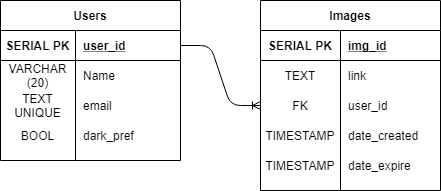

The diagram above was exported from draw.io. Its source (the exported page's mxGraphModel, read from the mxfile embedded in the PNG):
<mxGraphModel dx="832" dy="628" grid="1" gridSize="10" guides="1" tooltips="1" connect="1" arrows="1" fold="1" page="1" pageScale="1" pageWidth="850" pageHeight="1100" math="0" shadow="0">
  <root>
    <mxCell id="0" />
    <mxCell id="1" parent="0" />
    <mxCell id="qNIH6Hww9Ve1UKrxiaCV-2" value="Users" style="shape=table;startSize=30;container=1;collapsible=1;childLayout=tableLayout;fixedRows=1;rowLines=0;fontStyle=1;align=center;resizeLast=1;" vertex="1" parent="1">
      <mxGeometry x="210" y="235" width="180" height="160" as="geometry" />
    </mxCell>
    <mxCell id="qNIH6Hww9Ve1UKrxiaCV-3" value="" style="shape=partialRectangle;collapsible=0;dropTarget=0;pointerEvents=0;fillColor=none;top=0;left=0;bottom=1;right=0;points=[[0,0.5],[1,0.5]];portConstraint=eastwest;" vertex="1" parent="qNIH6Hww9Ve1UKrxiaCV-2">
      <mxGeometry y="30" width="180" height="30" as="geometry" />
    </mxCell>
    <mxCell id="qNIH6Hww9Ve1UKrxiaCV-4" value="SERIAL PK" style="shape=partialRectangle;connectable=0;fillColor=none;top=0;left=0;bottom=0;right=0;fontStyle=1;overflow=hidden;" vertex="1" parent="qNIH6Hww9Ve1UKrxiaCV-3">
      <mxGeometry width="75" height="30" as="geometry" />
    </mxCell>
    <mxCell id="qNIH6Hww9Ve1UKrxiaCV-5" value="user_id" style="shape=partialRectangle;connectable=0;fillColor=none;top=0;left=0;bottom=0;right=0;align=left;spacingLeft=6;fontStyle=5;overflow=hidden;" vertex="1" parent="qNIH6Hww9Ve1UKrxiaCV-3">
      <mxGeometry x="75" width="105" height="30" as="geometry" />
    </mxCell>
    <mxCell id="qNIH6Hww9Ve1UKrxiaCV-6" value="" style="shape=partialRectangle;collapsible=0;dropTarget=0;pointerEvents=0;fillColor=none;top=0;left=0;bottom=0;right=0;points=[[0,0.5],[1,0.5]];portConstraint=eastwest;" vertex="1" parent="qNIH6Hww9Ve1UKrxiaCV-2">
      <mxGeometry y="60" width="180" height="30" as="geometry" />
    </mxCell>
    <mxCell id="qNIH6Hww9Ve1UKrxiaCV-7" value="VARCHAR&#10;(20)" style="shape=partialRectangle;connectable=0;fillColor=none;top=0;left=0;bottom=0;right=0;editable=1;overflow=hidden;" vertex="1" parent="qNIH6Hww9Ve1UKrxiaCV-6">
      <mxGeometry width="75" height="30" as="geometry" />
    </mxCell>
    <mxCell id="qNIH6Hww9Ve1UKrxiaCV-8" value="Name" style="shape=partialRectangle;connectable=0;fillColor=none;top=0;left=0;bottom=0;right=0;align=left;spacingLeft=6;overflow=hidden;" vertex="1" parent="qNIH6Hww9Ve1UKrxiaCV-6">
      <mxGeometry x="75" width="105" height="30" as="geometry" />
    </mxCell>
    <mxCell id="qNIH6Hww9Ve1UKrxiaCV-9" value="" style="shape=partialRectangle;collapsible=0;dropTarget=0;pointerEvents=0;fillColor=none;top=0;left=0;bottom=0;right=0;points=[[0,0.5],[1,0.5]];portConstraint=eastwest;" vertex="1" parent="qNIH6Hww9Ve1UKrxiaCV-2">
      <mxGeometry y="90" width="180" height="30" as="geometry" />
    </mxCell>
    <mxCell id="qNIH6Hww9Ve1UKrxiaCV-10" value="TEXT&#10;UNIQUE" style="shape=partialRectangle;connectable=0;fillColor=none;top=0;left=0;bottom=0;right=0;editable=1;overflow=hidden;" vertex="1" parent="qNIH6Hww9Ve1UKrxiaCV-9">
      <mxGeometry width="75" height="30" as="geometry" />
    </mxCell>
    <mxCell id="qNIH6Hww9Ve1UKrxiaCV-11" value="email" style="shape=partialRectangle;connectable=0;fillColor=none;top=0;left=0;bottom=0;right=0;align=left;spacingLeft=6;overflow=hidden;" vertex="1" parent="qNIH6Hww9Ve1UKrxiaCV-9">
      <mxGeometry x="75" width="105" height="30" as="geometry" />
    </mxCell>
    <mxCell id="qNIH6Hww9Ve1UKrxiaCV-12" value="" style="shape=partialRectangle;collapsible=0;dropTarget=0;pointerEvents=0;fillColor=none;top=0;left=0;bottom=0;right=0;points=[[0,0.5],[1,0.5]];portConstraint=eastwest;" vertex="1" parent="qNIH6Hww9Ve1UKrxiaCV-2">
      <mxGeometry y="120" width="180" height="30" as="geometry" />
    </mxCell>
    <mxCell id="qNIH6Hww9Ve1UKrxiaCV-13" value="BOOL" style="shape=partialRectangle;connectable=0;fillColor=none;top=0;left=0;bottom=0;right=0;editable=1;overflow=hidden;" vertex="1" parent="qNIH6Hww9Ve1UKrxiaCV-12">
      <mxGeometry width="75" height="30" as="geometry" />
    </mxCell>
    <mxCell id="qNIH6Hww9Ve1UKrxiaCV-14" value="dark_pref" style="shape=partialRectangle;connectable=0;fillColor=none;top=0;left=0;bottom=0;right=0;align=left;spacingLeft=6;overflow=hidden;" vertex="1" parent="qNIH6Hww9Ve1UKrxiaCV-12">
      <mxGeometry x="75" width="105" height="30" as="geometry" />
    </mxCell>
    <mxCell id="qNIH6Hww9Ve1UKrxiaCV-15" value="Images" style="shape=table;startSize=30;container=1;collapsible=1;childLayout=tableLayout;fixedRows=1;rowLines=0;fontStyle=1;align=center;resizeLast=1;" vertex="1" parent="1">
      <mxGeometry x="470" y="235" width="180" height="190" as="geometry" />
    </mxCell>
    <mxCell id="qNIH6Hww9Ve1UKrxiaCV-16" value="" style="shape=partialRectangle;collapsible=0;dropTarget=0;pointerEvents=0;fillColor=none;top=0;left=0;bottom=1;right=0;points=[[0,0.5],[1,0.5]];portConstraint=eastwest;" vertex="1" parent="qNIH6Hww9Ve1UKrxiaCV-15">
      <mxGeometry y="30" width="180" height="30" as="geometry" />
    </mxCell>
    <mxCell id="qNIH6Hww9Ve1UKrxiaCV-17" value="SERIAL PK" style="shape=partialRectangle;connectable=0;fillColor=none;top=0;left=0;bottom=0;right=0;fontStyle=1;overflow=hidden;" vertex="1" parent="qNIH6Hww9Ve1UKrxiaCV-16">
      <mxGeometry width="80" height="30" as="geometry" />
    </mxCell>
    <mxCell id="qNIH6Hww9Ve1UKrxiaCV-18" value="img_id" style="shape=partialRectangle;connectable=0;fillColor=none;top=0;left=0;bottom=0;right=0;align=left;spacingLeft=6;fontStyle=5;overflow=hidden;" vertex="1" parent="qNIH6Hww9Ve1UKrxiaCV-16">
      <mxGeometry x="80" width="100" height="30" as="geometry" />
    </mxCell>
    <mxCell id="qNIH6Hww9Ve1UKrxiaCV-19" value="" style="shape=partialRectangle;collapsible=0;dropTarget=0;pointerEvents=0;fillColor=none;top=0;left=0;bottom=0;right=0;points=[[0,0.5],[1,0.5]];portConstraint=eastwest;" vertex="1" parent="qNIH6Hww9Ve1UKrxiaCV-15">
      <mxGeometry y="60" width="180" height="30" as="geometry" />
    </mxCell>
    <mxCell id="qNIH6Hww9Ve1UKrxiaCV-20" value="TEXT" style="shape=partialRectangle;connectable=0;fillColor=none;top=0;left=0;bottom=0;right=0;editable=1;overflow=hidden;" vertex="1" parent="qNIH6Hww9Ve1UKrxiaCV-19">
      <mxGeometry width="80" height="30" as="geometry" />
    </mxCell>
    <mxCell id="qNIH6Hww9Ve1UKrxiaCV-21" value="link" style="shape=partialRectangle;connectable=0;fillColor=none;top=0;left=0;bottom=0;right=0;align=left;spacingLeft=6;overflow=hidden;" vertex="1" parent="qNIH6Hww9Ve1UKrxiaCV-19">
      <mxGeometry x="80" width="100" height="30" as="geometry" />
    </mxCell>
    <mxCell id="qNIH6Hww9Ve1UKrxiaCV-22" value="" style="shape=partialRectangle;collapsible=0;dropTarget=0;pointerEvents=0;fillColor=none;top=0;left=0;bottom=0;right=0;points=[[0,0.5],[1,0.5]];portConstraint=eastwest;" vertex="1" parent="qNIH6Hww9Ve1UKrxiaCV-15">
      <mxGeometry y="90" width="180" height="30" as="geometry" />
    </mxCell>
    <mxCell id="qNIH6Hww9Ve1UKrxiaCV-23" value="FK" style="shape=partialRectangle;connectable=0;fillColor=none;top=0;left=0;bottom=0;right=0;editable=1;overflow=hidden;" vertex="1" parent="qNIH6Hww9Ve1UKrxiaCV-22">
      <mxGeometry width="80" height="30" as="geometry" />
    </mxCell>
    <mxCell id="qNIH6Hww9Ve1UKrxiaCV-24" value="user_id" style="shape=partialRectangle;connectable=0;fillColor=none;top=0;left=0;bottom=0;right=0;align=left;spacingLeft=6;overflow=hidden;" vertex="1" parent="qNIH6Hww9Ve1UKrxiaCV-22">
      <mxGeometry x="80" width="100" height="30" as="geometry" />
    </mxCell>
    <mxCell id="qNIH6Hww9Ve1UKrxiaCV-25" value="" style="shape=partialRectangle;collapsible=0;dropTarget=0;pointerEvents=0;fillColor=none;top=0;left=0;bottom=0;right=0;points=[[0,0.5],[1,0.5]];portConstraint=eastwest;" vertex="1" parent="qNIH6Hww9Ve1UKrxiaCV-15">
      <mxGeometry y="120" width="180" height="30" as="geometry" />
    </mxCell>
    <mxCell id="qNIH6Hww9Ve1UKrxiaCV-26" value="TIMESTAMP" style="shape=partialRectangle;connectable=0;fillColor=none;top=0;left=0;bottom=0;right=0;editable=1;overflow=hidden;" vertex="1" parent="qNIH6Hww9Ve1UKrxiaCV-25">
      <mxGeometry width="80" height="30" as="geometry" />
    </mxCell>
    <mxCell id="qNIH6Hww9Ve1UKrxiaCV-27" value="date_created" style="shape=partialRectangle;connectable=0;fillColor=none;top=0;left=0;bottom=0;right=0;align=left;spacingLeft=6;overflow=hidden;" vertex="1" parent="qNIH6Hww9Ve1UKrxiaCV-25">
      <mxGeometry x="80" width="100" height="30" as="geometry" />
    </mxCell>
    <mxCell id="qNIH6Hww9Ve1UKrxiaCV-34" style="shape=partialRectangle;collapsible=0;dropTarget=0;pointerEvents=0;fillColor=none;top=0;left=0;bottom=0;right=0;points=[[0,0.5],[1,0.5]];portConstraint=eastwest;" vertex="1" parent="qNIH6Hww9Ve1UKrxiaCV-15">
      <mxGeometry y="150" width="180" height="30" as="geometry" />
    </mxCell>
    <mxCell id="qNIH6Hww9Ve1UKrxiaCV-35" value="TIMESTAMP" style="shape=partialRectangle;connectable=0;fillColor=none;top=0;left=0;bottom=0;right=0;editable=1;overflow=hidden;" vertex="1" parent="qNIH6Hww9Ve1UKrxiaCV-34">
      <mxGeometry width="80" height="30" as="geometry" />
    </mxCell>
    <mxCell id="qNIH6Hww9Ve1UKrxiaCV-36" value="date_expire" style="shape=partialRectangle;connectable=0;fillColor=none;top=0;left=0;bottom=0;right=0;align=left;spacingLeft=6;overflow=hidden;" vertex="1" parent="qNIH6Hww9Ve1UKrxiaCV-34">
      <mxGeometry x="80" width="100" height="30" as="geometry" />
    </mxCell>
    <mxCell id="XJitRhr_l6mGtOPjh7Y_-1" value="" style="edgeStyle=entityRelationEdgeStyle;fontSize=12;html=1;endArrow=ERoneToMany;entryX=0;entryY=0.5;entryDx=0;entryDy=0;" edge="1" parent="1" target="qNIH6Hww9Ve1UKrxiaCV-22">
      <mxGeometry width="100" height="100" relative="1" as="geometry">
        <mxPoint x="390" y="280" as="sourcePoint" />
        <mxPoint x="400" y="220" as="targetPoint" />
      </mxGeometry>
    </mxCell>
  </root>
</mxGraphModel>